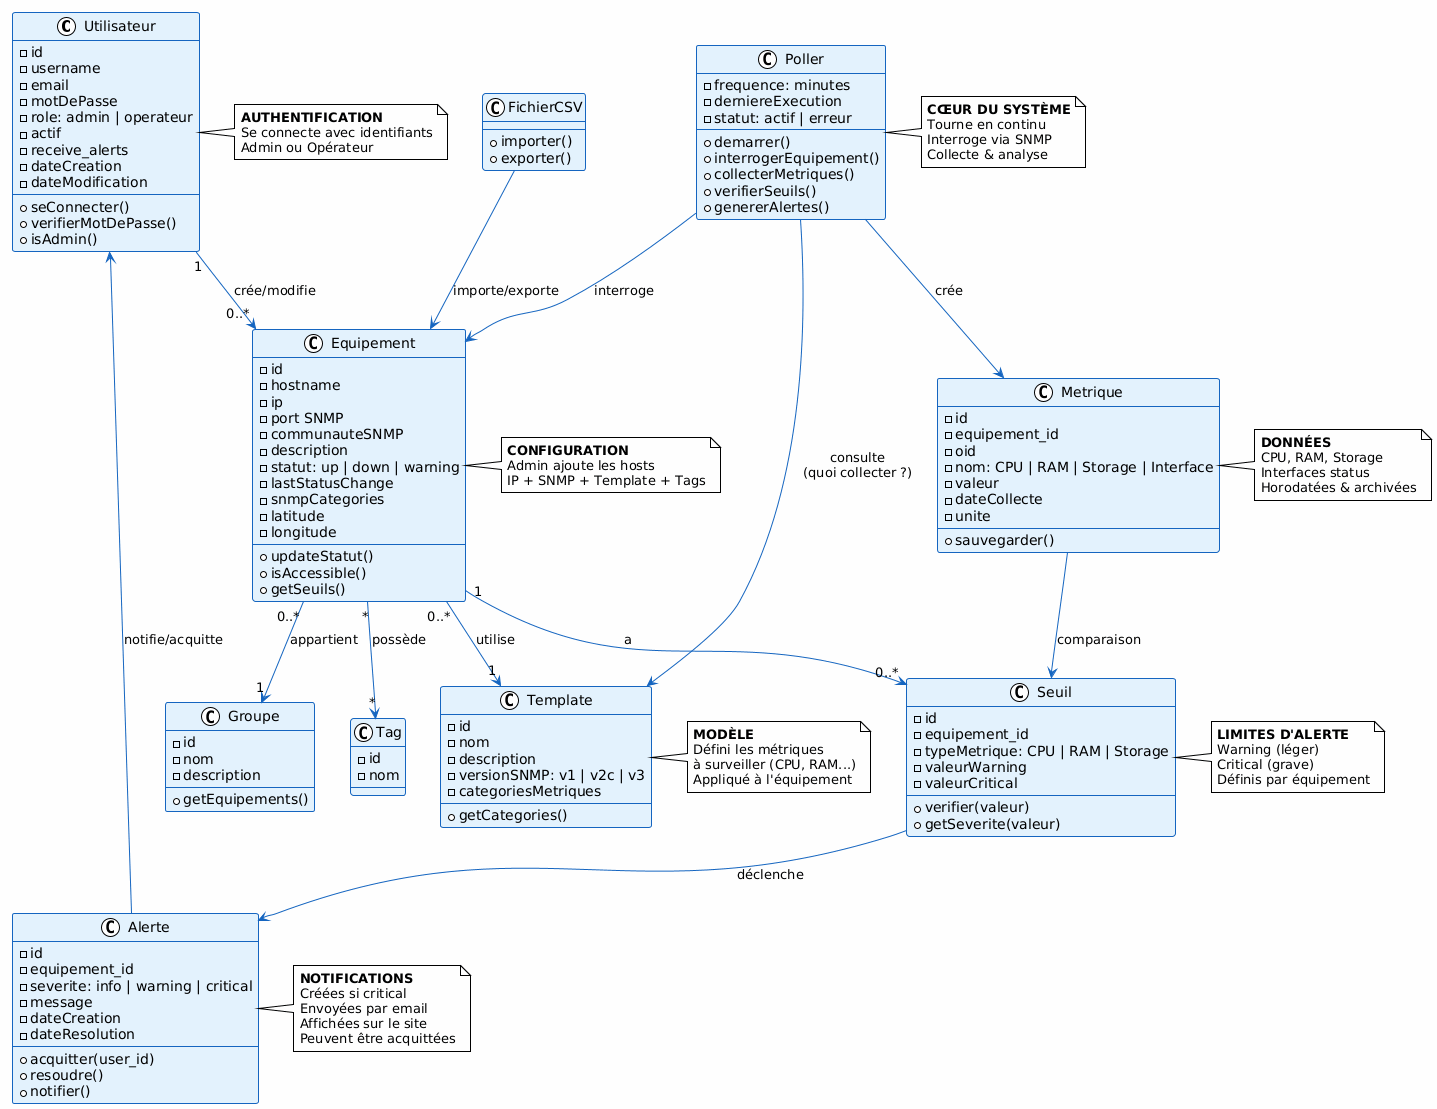

The diagram above was rendered by PlantUML. Its source (embedded in the PNG):
@startuml
!theme plain
skinparam backgroundColor #FEFEFE
skinparam classBackgroundColor #E3F2FD
skinparam classBorderColor #1565C0
skinparam arrowColor #1565C0
skinparam fontSize 11
skinparam maxMessageSize 250

' ============================================================================
' COUCHE 1: AUTHENTIFICATION & GESTION UTILISATEURS
' ============================================================================

class Utilisateur {
  - id
  - username
  - email
  - motDePasse
  - role: admin | operateur
  - actif
  - receive_alerts
  - dateCreation
  - dateModification
  --
  + seConnecter()
  + verifierMotDePasse()
  + isAdmin()
}

' ============================================================================
' COUCHE 2: CONFIGURATION DES EQUIPEMENTS
' ============================================================================

class Equipement {
  - id
  - hostname
  - ip
  - port SNMP
  - communauteSNMP
  - description
  - statut: up | down | warning
  - lastStatusChange
  - snmpCategories  
  - latitude
  - longitude
  --
  + updateStatut()
  + isAccessible()
  + getSeuils()
}

class Template {
  - id
  - nom
  - description
  - versionSNMP: v1 | v2c | v3
  - categoriesMetriques
  --
  + getCategories()
}

class Groupe {
  - id
  - nom
  - description
  --
  + getEquipements()
}

class Tag {
  - id
  - nom
}

' ============================================================================
' COUCHE 3: THRESHOLDS & LIMITES
' ============================================================================

class Seuil {
  - id
  - equipement_id
  - typeMetrique: CPU | RAM | Storage
  - valeurWarning
  - valeurCritical
  --
  + verifier(valeur)
  + getSeverite(valeur)
}

' ============================================================================
' COUCHE 4: MOTEUR DE POLLING & SURVEILLANCE
' ============================================================================

class Poller {
  - frequence: minutes
  - derniereExecution
  - statut: actif | erreur
  --
  + demarrer()
  + interrogerEquipement()
  + collecterMetriques()
  + verifierSeuils()
  + genererAlertes()
}

' ============================================================================
' COUCHE 5: MÉTRIQUES COLLECTÉES
' ============================================================================

class Metrique {
  - id
  - equipement_id
  - oid
  - nom: CPU | RAM | Storage | Interface
  - valeur
  - dateCollecte
  - unite
  --
  + sauvegarder()
}

' ============================================================================
' COUCHE 6: SYSTÈME D'ALERTES
' ============================================================================

class Alerte {
  - id
  - equipement_id
  - severite: info | warning | critical
  - message
  - dateCreation
  - dateResolution
  --
  + acquitter(user_id)
  + resoudre()
  + notifier()
}

' ============================================================================
' IMPORT/EXPORT
' ============================================================================

class FichierCSV {
  --
  + importer()
  + exporter()
}

' ============================================================================
' FLUX PRINCIPAL: UTILISATEUR -> CONFIGURATION
' ============================================================================

Utilisateur "1" --> "0..*" Equipement : crée/modifie

' ============================================================================
' FLUX PRINCIPAL: CONFIGURATION DES EQUIPEMENTS
' ============================================================================

Equipement "0..*" --> "1" Template : utilise
Equipement "*" --> "*" Tag : possède
Equipement "0..*" --> "1" Groupe : appartient
Equipement "1" --> "0..*" Seuil : a

' ============================================================================
' FLUX PRINCIPAL: IMPORT/EXPORT
' ============================================================================

FichierCSV --> Equipement : importe/exporte

' ============================================================================
' FLUX PRINCIPAL: POLLER -> COLLECTE DE DONNÉES
' ============================================================================

Poller --> Template : consulte\n(quoi collecter ?)
Poller --> Equipement : interroge
Poller --> Metrique : crée

' ============================================================================
' FLUX PRINCIPAL: ANALYSE DES SEUILS
' ============================================================================

Metrique --> Seuil : comparaison
Seuil --> Alerte : déclenche

' ============================================================================
' FLUX PRINCIPAL: GESTION DES ALERTES
' ============================================================================

Alerte --> Utilisateur : notifie/acquitte

' ============================================================================
' NOTES EXPLICATIVES
' ============================================================================

note right of Utilisateur
  **AUTHENTIFICATION**
  Se connecte avec identifiants
  Admin ou Opérateur
end note

note right of Equipement
  **CONFIGURATION**
  Admin ajoute les hosts
  IP + SNMP + Template + Tags
end note

note right of Template
  **MODÈLE**
  Défini les métriques
  à surveiller (CPU, RAM...)
  Appliqué à l'équipement
end note

note right of Seuil
  **LIMITES D'ALERTE**
  Warning (léger)
  Critical (grave)
  Définis par équipement
end note

note right of Poller
  **CŒUR DU SYSTÈME**
  Tourne en continu
  Interroge via SNMP
  Collecte & analyse
end note

note right of Metrique
  **DONNÉES**
  CPU, RAM, Storage
  Interfaces status
  Horodatées & archivées
end note

note right of Alerte
  **NOTIFICATIONS**
  Créées si critical
  Envoyées par email
  Affichées sur le site
  Peuvent être acquittées
end note
@enduml